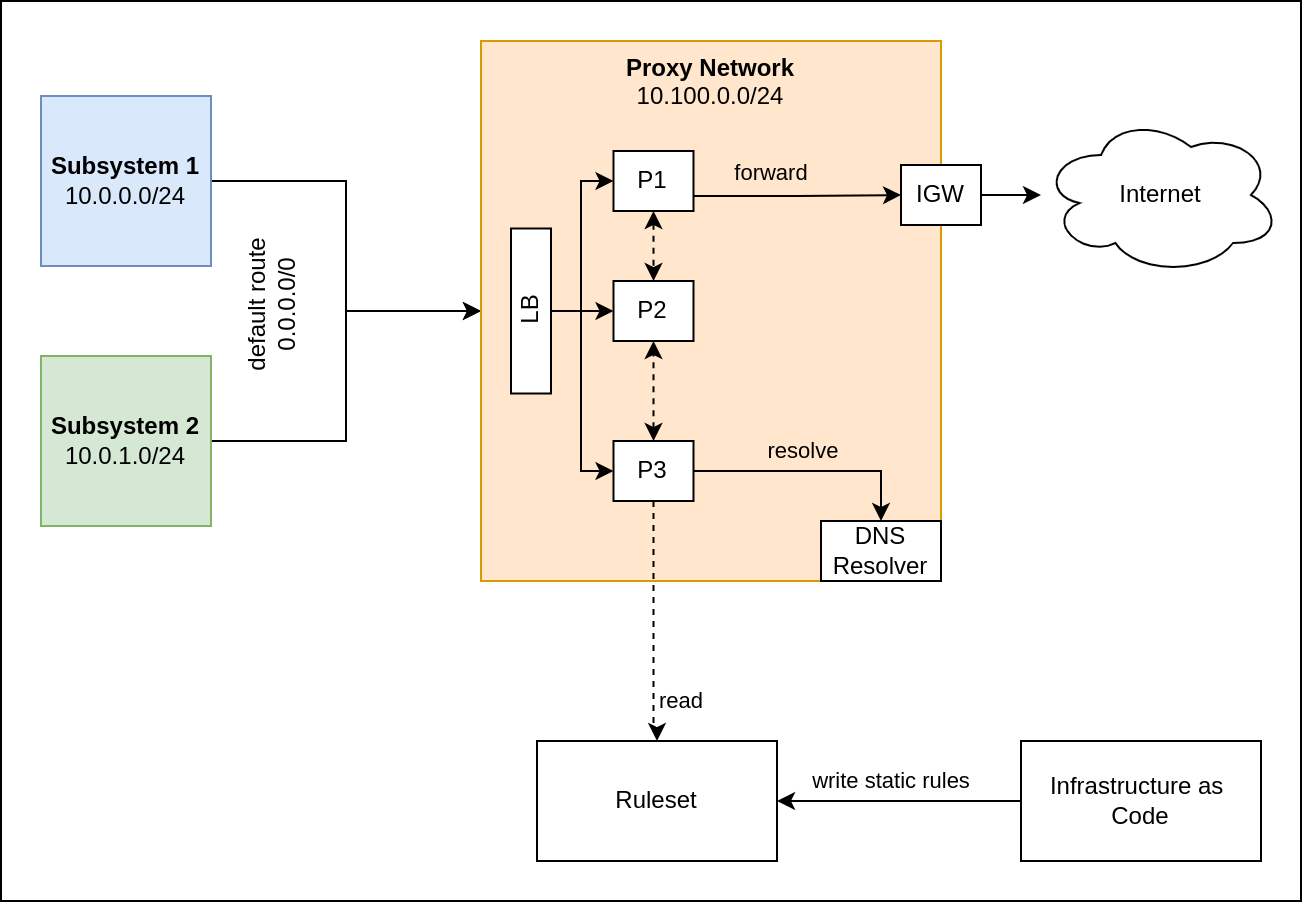

The diagram above was exported from draw.io. Its source (the exported page's mxGraphModel, read from the mxfile embedded in the PNG):
<mxGraphModel dx="1262" dy="638" grid="1" gridSize="10" guides="1" tooltips="1" connect="1" arrows="1" fold="1" page="1" pageScale="1" pageWidth="827" pageHeight="1169" math="0" shadow="0">
  <root>
    <mxCell id="0" />
    <mxCell id="1" parent="0" />
    <mxCell id="2" value="" style="rounded=0;whiteSpace=wrap;html=1;" vertex="1" parent="1">
      <mxGeometry x="140" y="240" width="650" height="450" as="geometry" />
    </mxCell>
    <mxCell id="3" style="edgeStyle=orthogonalEdgeStyle;rounded=0;orthogonalLoop=1;jettySize=auto;html=1;exitX=1;exitY=0.5;exitDx=0;exitDy=0;" edge="1" source="4" target="7" parent="1">
      <mxGeometry relative="1" as="geometry" />
    </mxCell>
    <mxCell id="4" value="&lt;b&gt;Subsystem 1&lt;br&gt;&lt;/b&gt;10.0.0.0/24" style="whiteSpace=wrap;html=1;aspect=fixed;fillColor=#dae8fc;strokeColor=#6c8ebf;" vertex="1" parent="1">
      <mxGeometry x="160" y="287.5" width="85" height="85" as="geometry" />
    </mxCell>
    <mxCell id="5" style="edgeStyle=orthogonalEdgeStyle;rounded=0;orthogonalLoop=1;jettySize=auto;html=1;exitX=1;exitY=0.5;exitDx=0;exitDy=0;entryX=0;entryY=0.5;entryDx=0;entryDy=0;" edge="1" source="6" target="7" parent="1">
      <mxGeometry relative="1" as="geometry" />
    </mxCell>
    <mxCell id="6" value="&lt;b&gt;Subsystem 2&lt;br&gt;&lt;/b&gt;10.0.1.0/24" style="whiteSpace=wrap;html=1;aspect=fixed;fillColor=#d5e8d4;strokeColor=#82b366;" vertex="1" parent="1">
      <mxGeometry x="160" y="417.5" width="85" height="85" as="geometry" />
    </mxCell>
    <mxCell id="7" value="" style="whiteSpace=wrap;html=1;fillColor=#ffe6cc;strokeColor=#d79b00;" vertex="1" parent="1">
      <mxGeometry x="380" y="260" width="230" height="270" as="geometry" />
    </mxCell>
    <mxCell id="8" value="default route&lt;br&gt;0.0.0.0/0" style="text;html=1;align=center;verticalAlign=middle;resizable=0;points=[];autosize=1;strokeColor=none;fillColor=none;rotation=-90;" vertex="1" parent="1">
      <mxGeometry x="230" y="372.5" width="90" height="40" as="geometry" />
    </mxCell>
    <mxCell id="9" value="&lt;b&gt;&lt;span style=&quot;color: rgb(0, 0, 0); font-family: Helvetica; font-size: 12px; font-style: normal; font-variant-ligatures: normal; font-variant-caps: normal; letter-spacing: normal; orphans: 2; text-indent: 0px; text-transform: none; widows: 2; word-spacing: 0px; -webkit-text-stroke-width: 0px; text-decoration-thickness: initial; text-decoration-style: initial; text-decoration-color: initial; float: none; display: inline !important;&quot;&gt;Proxy Network&lt;/span&gt;&lt;br style=&quot;border-color: var(--border-color); color: rgb(0, 0, 0); font-family: Helvetica; font-size: 12px; font-style: normal; font-variant-ligatures: normal; font-variant-caps: normal; letter-spacing: normal; orphans: 2; text-indent: 0px; text-transform: none; widows: 2; word-spacing: 0px; -webkit-text-stroke-width: 0px; text-decoration-thickness: initial; text-decoration-style: initial; text-decoration-color: initial;&quot;&gt;&lt;/b&gt;&lt;span style=&quot;color: rgb(0, 0, 0); font-family: Helvetica; font-size: 12px; font-style: normal; font-variant-ligatures: normal; font-variant-caps: normal; font-weight: 400; letter-spacing: normal; orphans: 2; text-indent: 0px; text-transform: none; widows: 2; word-spacing: 0px; -webkit-text-stroke-width: 0px; text-decoration-thickness: initial; text-decoration-style: initial; text-decoration-color: initial; float: none; display: inline !important;&quot;&gt;10.100.0.0/24&lt;/span&gt;" style="text;whiteSpace=wrap;html=1;align=center;" vertex="1" parent="1">
      <mxGeometry x="440" y="260" width="110" height="50" as="geometry" />
    </mxCell>
    <mxCell id="10" style="edgeStyle=orthogonalEdgeStyle;rounded=0;orthogonalLoop=1;jettySize=auto;html=1;exitX=1;exitY=0.5;exitDx=0;exitDy=0;" edge="1" source="11" target="12" parent="1">
      <mxGeometry relative="1" as="geometry" />
    </mxCell>
    <mxCell id="11" value="IGW" style="whiteSpace=wrap;html=1;" vertex="1" parent="1">
      <mxGeometry x="590" y="322" width="40" height="30" as="geometry" />
    </mxCell>
    <mxCell id="12" value="Internet" style="ellipse;shape=cloud;whiteSpace=wrap;html=1;" vertex="1" parent="1">
      <mxGeometry x="660" y="297" width="120" height="80" as="geometry" />
    </mxCell>
    <mxCell id="13" style="edgeStyle=orthogonalEdgeStyle;rounded=0;orthogonalLoop=1;jettySize=auto;html=1;exitX=0.5;exitY=1;exitDx=0;exitDy=0;entryX=0;entryY=0.5;entryDx=0;entryDy=0;" edge="1" source="16" target="19" parent="1">
      <mxGeometry relative="1" as="geometry">
        <Array as="points">
          <mxPoint x="430" y="395" />
          <mxPoint x="430" y="330" />
        </Array>
      </mxGeometry>
    </mxCell>
    <mxCell id="14" style="edgeStyle=orthogonalEdgeStyle;rounded=0;orthogonalLoop=1;jettySize=auto;html=1;exitX=0.5;exitY=1;exitDx=0;exitDy=0;entryX=0;entryY=0.5;entryDx=0;entryDy=0;" edge="1" source="16" target="20" parent="1">
      <mxGeometry relative="1" as="geometry" />
    </mxCell>
    <mxCell id="15" style="edgeStyle=orthogonalEdgeStyle;rounded=0;orthogonalLoop=1;jettySize=auto;html=1;exitX=0.5;exitY=1;exitDx=0;exitDy=0;entryX=0;entryY=0.5;entryDx=0;entryDy=0;" edge="1" source="16" target="28" parent="1">
      <mxGeometry relative="1" as="geometry">
        <Array as="points">
          <mxPoint x="430" y="395" />
          <mxPoint x="430" y="475" />
        </Array>
      </mxGeometry>
    </mxCell>
    <mxCell id="16" value="LB" style="whiteSpace=wrap;html=1;rotation=-90;" vertex="1" parent="1">
      <mxGeometry x="363.75" y="385" width="82.5" height="20" as="geometry" />
    </mxCell>
    <mxCell id="17" value="forward" style="edgeStyle=orthogonalEdgeStyle;rounded=0;orthogonalLoop=1;jettySize=auto;html=1;exitX=1;exitY=0.75;exitDx=0;exitDy=0;entryX=0;entryY=0.5;entryDx=0;entryDy=0;labelBackgroundColor=none;" edge="1" source="19" target="11" parent="1">
      <mxGeometry x="-0.2566" y="12" relative="1" as="geometry">
        <mxPoint as="offset" />
      </mxGeometry>
    </mxCell>
    <mxCell id="18" style="edgeStyle=orthogonalEdgeStyle;rounded=0;orthogonalLoop=1;jettySize=auto;html=1;exitX=0.5;exitY=1;exitDx=0;exitDy=0;entryX=0.5;entryY=0;entryDx=0;entryDy=0;startArrow=classic;startFill=1;dashed=1;" edge="1" source="19" target="20" parent="1">
      <mxGeometry relative="1" as="geometry" />
    </mxCell>
    <mxCell id="19" value="P1" style="whiteSpace=wrap;html=1;" vertex="1" parent="1">
      <mxGeometry x="446.25" y="315" width="40" height="30" as="geometry" />
    </mxCell>
    <mxCell id="20" value="P2" style="whiteSpace=wrap;html=1;" vertex="1" parent="1">
      <mxGeometry x="446.25" y="380" width="40" height="30" as="geometry" />
    </mxCell>
    <mxCell id="21" value="read" style="edgeStyle=orthogonalEdgeStyle;rounded=0;orthogonalLoop=1;jettySize=auto;html=1;exitX=0.5;exitY=1;exitDx=0;exitDy=0;entryX=0.5;entryY=0;entryDx=0;entryDy=0;dashed=1;labelBackgroundColor=none;startArrow=none;" edge="1" source="28" target="23" parent="1">
      <mxGeometry x="0.6431" y="14" relative="1" as="geometry">
        <mxPoint x="467.9999999999998" y="385" as="sourcePoint" />
        <mxPoint x="467.9999999999998" y="460" as="targetPoint" />
        <Array as="points">
          <mxPoint x="468" y="605" />
        </Array>
        <mxPoint as="offset" />
      </mxGeometry>
    </mxCell>
    <mxCell id="22" value="resolve" style="edgeStyle=orthogonalEdgeStyle;rounded=0;orthogonalLoop=1;jettySize=auto;html=1;exitX=1;exitY=0.5;exitDx=0;exitDy=0;entryX=0.5;entryY=0;entryDx=0;entryDy=0;labelBackgroundColor=none;" edge="1" source="28" target="26" parent="1">
      <mxGeometry x="-0.087" y="10" relative="1" as="geometry">
        <mxPoint as="offset" />
      </mxGeometry>
    </mxCell>
    <mxCell id="23" value="Ruleset" style="rounded=0;whiteSpace=wrap;html=1;" vertex="1" parent="1">
      <mxGeometry x="408" y="610" width="120" height="60" as="geometry" />
    </mxCell>
    <mxCell id="24" value="write static rules" style="edgeStyle=orthogonalEdgeStyle;rounded=0;orthogonalLoop=1;jettySize=auto;html=1;exitX=0;exitY=0.5;exitDx=0;exitDy=0;" edge="1" source="25" target="23" parent="1">
      <mxGeometry x="0.0769" y="-10" relative="1" as="geometry">
        <mxPoint as="offset" />
      </mxGeometry>
    </mxCell>
    <mxCell id="25" value="Infrastructure as&amp;nbsp;&lt;br&gt;Code" style="rounded=0;whiteSpace=wrap;html=1;" vertex="1" parent="1">
      <mxGeometry x="650" y="610" width="120" height="60" as="geometry" />
    </mxCell>
    <mxCell id="26" value="DNS Resolver" style="whiteSpace=wrap;html=1;" vertex="1" parent="1">
      <mxGeometry x="550" y="500" width="60" height="30" as="geometry" />
    </mxCell>
    <mxCell id="27" style="edgeStyle=orthogonalEdgeStyle;rounded=0;orthogonalLoop=1;jettySize=auto;html=1;exitX=0.5;exitY=0;exitDx=0;exitDy=0;entryX=0.5;entryY=1;entryDx=0;entryDy=0;startArrow=classic;startFill=1;dashed=1;" edge="1" source="28" target="20" parent="1">
      <mxGeometry relative="1" as="geometry" />
    </mxCell>
    <mxCell id="28" value="P3" style="whiteSpace=wrap;html=1;" vertex="1" parent="1">
      <mxGeometry x="446.25" y="460" width="40" height="30" as="geometry" />
    </mxCell>
  </root>
</mxGraphModel>